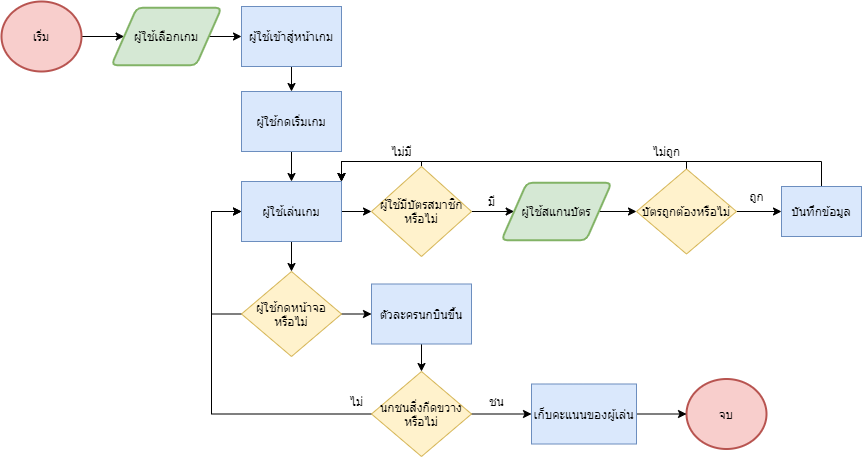

The diagram above was exported from draw.io. Its source (the exported page's mxGraphModel, read from the mxfile embedded in the PNG):
<mxGraphModel dx="1038" dy="617" grid="1" gridSize="10" guides="1" tooltips="1" connect="1" arrows="1" fold="1" page="1" pageScale="1" pageWidth="1169" pageHeight="827" math="0" shadow="0">
  <root>
    <mxCell id="0" />
    <mxCell id="1" parent="0" />
    <mxCell id="c1zSetK2fXXw60_KSvmM-1" style="edgeStyle=orthogonalEdgeStyle;rounded=0;orthogonalLoop=1;jettySize=auto;html=1;exitX=1;exitY=0.5;exitDx=0;exitDy=0;exitPerimeter=0;entryX=0;entryY=0.5;entryDx=0;entryDy=0;" edge="1" parent="1" source="5Z8ZkLkuxuQ2QyfG2gJf-3" target="5Z8ZkLkuxuQ2QyfG2gJf-12">
      <mxGeometry relative="1" as="geometry" />
    </mxCell>
    <mxCell id="5Z8ZkLkuxuQ2QyfG2gJf-3" value="เริ่ม" style="strokeWidth=2;html=1;shape=mxgraph.flowchart.start_1;whiteSpace=wrap;fillColor=#f8cecc;strokeColor=#b85450;" parent="1" vertex="1">
      <mxGeometry x="80" y="30" width="80" height="70" as="geometry" />
    </mxCell>
    <mxCell id="c1zSetK2fXXw60_KSvmM-3" style="edgeStyle=orthogonalEdgeStyle;rounded=0;orthogonalLoop=1;jettySize=auto;html=1;exitX=1;exitY=0.5;exitDx=0;exitDy=0;" edge="1" parent="1" source="5Z8ZkLkuxuQ2QyfG2gJf-12">
      <mxGeometry relative="1" as="geometry">
        <mxPoint x="320" y="65" as="targetPoint" />
      </mxGeometry>
    </mxCell>
    <mxCell id="5Z8ZkLkuxuQ2QyfG2gJf-12" value="ผู้ใช้เลือกเกม" style="shape=parallelogram;html=1;strokeWidth=2;perimeter=parallelogramPerimeter;whiteSpace=wrap;rounded=1;arcSize=12;size=0.23;fillColor=#d5e8d4;strokeColor=#82b366;" parent="1" vertex="1">
      <mxGeometry x="190" y="36.25" width="110" height="57.5" as="geometry" />
    </mxCell>
    <mxCell id="c1zSetK2fXXw60_KSvmM-14" style="edgeStyle=orthogonalEdgeStyle;rounded=0;orthogonalLoop=1;jettySize=auto;html=1;exitX=1;exitY=0.5;exitDx=0;exitDy=0;entryX=0;entryY=0.5;entryDx=0;entryDy=0;" edge="1" parent="1" source="5Z8ZkLkuxuQ2QyfG2gJf-27" target="5Z8ZkLkuxuQ2QyfG2gJf-29">
      <mxGeometry relative="1" as="geometry" />
    </mxCell>
    <mxCell id="c1zSetK2fXXw60_KSvmM-36" style="edgeStyle=orthogonalEdgeStyle;rounded=0;orthogonalLoop=1;jettySize=auto;html=1;exitX=0.5;exitY=0;exitDx=0;exitDy=0;entryX=1;entryY=0;entryDx=0;entryDy=0;" edge="1" parent="1" source="5Z8ZkLkuxuQ2QyfG2gJf-27" target="c1zSetK2fXXw60_KSvmM-11">
      <mxGeometry relative="1" as="geometry">
        <Array as="points">
          <mxPoint x="500" y="190" />
          <mxPoint x="420" y="190" />
        </Array>
      </mxGeometry>
    </mxCell>
    <mxCell id="5Z8ZkLkuxuQ2QyfG2gJf-27" value="ผู้ใช้มีบัตรสมาชิกหรือไม่" style="rhombus;whiteSpace=wrap;html=1;fillColor=#fff2cc;strokeColor=#d6b656;" parent="1" vertex="1">
      <mxGeometry x="450" y="195" width="100" height="90" as="geometry" />
    </mxCell>
    <mxCell id="c1zSetK2fXXw60_KSvmM-34" style="edgeStyle=orthogonalEdgeStyle;rounded=0;orthogonalLoop=1;jettySize=auto;html=1;exitX=1;exitY=0.5;exitDx=0;exitDy=0;" edge="1" parent="1" source="5Z8ZkLkuxuQ2QyfG2gJf-29" target="5Z8ZkLkuxuQ2QyfG2gJf-35">
      <mxGeometry relative="1" as="geometry" />
    </mxCell>
    <mxCell id="5Z8ZkLkuxuQ2QyfG2gJf-29" value="ผู้ใช้สแกนบัตร" style="shape=parallelogram;html=1;strokeWidth=2;perimeter=parallelogramPerimeter;whiteSpace=wrap;rounded=1;arcSize=12;size=0.23;fillColor=#d5e8d4;strokeColor=#82b366;" parent="1" vertex="1">
      <mxGeometry x="580" y="211.25" width="110" height="57.5" as="geometry" />
    </mxCell>
    <mxCell id="5Z8ZkLkuxuQ2QyfG2gJf-30" value="จบ" style="strokeWidth=2;html=1;shape=mxgraph.flowchart.start_1;whiteSpace=wrap;fillColor=#f8cecc;strokeColor=#b85450;" parent="1" vertex="1">
      <mxGeometry x="765" y="407.5" width="80" height="70" as="geometry" />
    </mxCell>
    <mxCell id="c1zSetK2fXXw60_KSvmM-23" style="edgeStyle=orthogonalEdgeStyle;rounded=0;orthogonalLoop=1;jettySize=auto;html=1;exitX=1;exitY=0.5;exitDx=0;exitDy=0;entryX=0;entryY=0.5;entryDx=0;entryDy=0;" edge="1" parent="1" source="5Z8ZkLkuxuQ2QyfG2gJf-35" target="c1zSetK2fXXw60_KSvmM-22">
      <mxGeometry relative="1" as="geometry" />
    </mxCell>
    <mxCell id="c1zSetK2fXXw60_KSvmM-37" style="edgeStyle=orthogonalEdgeStyle;rounded=0;orthogonalLoop=1;jettySize=auto;html=1;exitX=0.5;exitY=0;exitDx=0;exitDy=0;entryX=1;entryY=0;entryDx=0;entryDy=0;" edge="1" parent="1" source="5Z8ZkLkuxuQ2QyfG2gJf-35" target="c1zSetK2fXXw60_KSvmM-11">
      <mxGeometry relative="1" as="geometry">
        <Array as="points">
          <mxPoint x="765" y="190" />
          <mxPoint x="420" y="190" />
        </Array>
      </mxGeometry>
    </mxCell>
    <mxCell id="5Z8ZkLkuxuQ2QyfG2gJf-35" value="บัตรถูกต้องหรือไม่" style="rhombus;whiteSpace=wrap;html=1;fillColor=#fff2cc;strokeColor=#d6b656;" parent="1" vertex="1">
      <mxGeometry x="715" y="197.5" width="100" height="85" as="geometry" />
    </mxCell>
    <mxCell id="c1zSetK2fXXw60_KSvmM-9" style="edgeStyle=orthogonalEdgeStyle;rounded=0;orthogonalLoop=1;jettySize=auto;html=1;exitX=0.5;exitY=1;exitDx=0;exitDy=0;entryX=0.5;entryY=0;entryDx=0;entryDy=0;" edge="1" parent="1" source="c1zSetK2fXXw60_KSvmM-2" target="c1zSetK2fXXw60_KSvmM-7">
      <mxGeometry relative="1" as="geometry" />
    </mxCell>
    <mxCell id="c1zSetK2fXXw60_KSvmM-2" value="ผู้ใช้เข้าสู่หน้าเกม" style="rounded=0;whiteSpace=wrap;html=1;fillColor=#dae8fc;strokeColor=#6c8ebf;" vertex="1" parent="1">
      <mxGeometry x="320" y="35" width="100" height="60" as="geometry" />
    </mxCell>
    <mxCell id="c1zSetK2fXXw60_KSvmM-45" style="edgeStyle=orthogonalEdgeStyle;rounded=0;orthogonalLoop=1;jettySize=auto;html=1;exitX=0;exitY=0.5;exitDx=0;exitDy=0;entryX=0;entryY=0.5;entryDx=0;entryDy=0;" edge="1" parent="1" source="c1zSetK2fXXw60_KSvmM-6" target="c1zSetK2fXXw60_KSvmM-11">
      <mxGeometry relative="1" as="geometry">
        <Array as="points">
          <mxPoint x="290" y="343" />
          <mxPoint x="290" y="240" />
        </Array>
      </mxGeometry>
    </mxCell>
    <mxCell id="c1zSetK2fXXw60_KSvmM-46" style="edgeStyle=orthogonalEdgeStyle;rounded=0;orthogonalLoop=1;jettySize=auto;html=1;exitX=1;exitY=0.5;exitDx=0;exitDy=0;entryX=0;entryY=0.5;entryDx=0;entryDy=0;" edge="1" parent="1" source="c1zSetK2fXXw60_KSvmM-6" target="c1zSetK2fXXw60_KSvmM-41">
      <mxGeometry relative="1" as="geometry" />
    </mxCell>
    <mxCell id="c1zSetK2fXXw60_KSvmM-6" value="ผู้ใช้กดหน้าจอ&lt;br&gt;หรือไม่" style="rhombus;whiteSpace=wrap;html=1;fillColor=#fff2cc;strokeColor=#d6b656;" vertex="1" parent="1">
      <mxGeometry x="320" y="300" width="100" height="85" as="geometry" />
    </mxCell>
    <mxCell id="c1zSetK2fXXw60_KSvmM-12" style="edgeStyle=orthogonalEdgeStyle;rounded=0;orthogonalLoop=1;jettySize=auto;html=1;exitX=0.5;exitY=1;exitDx=0;exitDy=0;entryX=0.5;entryY=0;entryDx=0;entryDy=0;" edge="1" parent="1" source="c1zSetK2fXXw60_KSvmM-7" target="c1zSetK2fXXw60_KSvmM-11">
      <mxGeometry relative="1" as="geometry" />
    </mxCell>
    <mxCell id="c1zSetK2fXXw60_KSvmM-7" value="ผู้ใช้กดเริ่มเกม" style="rounded=0;whiteSpace=wrap;html=1;fillColor=#dae8fc;strokeColor=#6c8ebf;" vertex="1" parent="1">
      <mxGeometry x="320" y="120" width="100" height="60" as="geometry" />
    </mxCell>
    <mxCell id="c1zSetK2fXXw60_KSvmM-35" style="edgeStyle=orthogonalEdgeStyle;rounded=0;orthogonalLoop=1;jettySize=auto;html=1;exitX=1;exitY=0.5;exitDx=0;exitDy=0;entryX=0;entryY=0.5;entryDx=0;entryDy=0;" edge="1" parent="1" source="c1zSetK2fXXw60_KSvmM-11" target="5Z8ZkLkuxuQ2QyfG2gJf-27">
      <mxGeometry relative="1" as="geometry" />
    </mxCell>
    <mxCell id="c1zSetK2fXXw60_KSvmM-40" style="edgeStyle=orthogonalEdgeStyle;rounded=0;orthogonalLoop=1;jettySize=auto;html=1;exitX=0.5;exitY=1;exitDx=0;exitDy=0;" edge="1" parent="1" source="c1zSetK2fXXw60_KSvmM-11" target="c1zSetK2fXXw60_KSvmM-6">
      <mxGeometry relative="1" as="geometry" />
    </mxCell>
    <mxCell id="c1zSetK2fXXw60_KSvmM-11" value="ผู้ใช้เล่นเกม" style="rounded=0;whiteSpace=wrap;html=1;fillColor=#dae8fc;strokeColor=#6c8ebf;" vertex="1" parent="1">
      <mxGeometry x="320" y="210" width="100" height="60" as="geometry" />
    </mxCell>
    <mxCell id="c1zSetK2fXXw60_KSvmM-19" value="มี&lt;br&gt;" style="text;html=1;align=center;verticalAlign=middle;resizable=0;points=[];autosize=1;" vertex="1" parent="1">
      <mxGeometry x="560" y="220" width="20" height="20" as="geometry" />
    </mxCell>
    <mxCell id="c1zSetK2fXXw60_KSvmM-20" value="ถูก" style="text;html=1;align=center;verticalAlign=middle;resizable=0;points=[];autosize=1;" vertex="1" parent="1">
      <mxGeometry x="820" y="215" width="30" height="20" as="geometry" />
    </mxCell>
    <mxCell id="c1zSetK2fXXw60_KSvmM-38" style="edgeStyle=orthogonalEdgeStyle;rounded=0;orthogonalLoop=1;jettySize=auto;html=1;exitX=0.5;exitY=0;exitDx=0;exitDy=0;entryX=1;entryY=0;entryDx=0;entryDy=0;" edge="1" parent="1" source="c1zSetK2fXXw60_KSvmM-22" target="c1zSetK2fXXw60_KSvmM-11">
      <mxGeometry relative="1" as="geometry">
        <Array as="points">
          <mxPoint x="900" y="190" />
          <mxPoint x="420" y="190" />
        </Array>
      </mxGeometry>
    </mxCell>
    <mxCell id="c1zSetK2fXXw60_KSvmM-22" value="บันทึกข้อมูล" style="rounded=0;whiteSpace=wrap;html=1;fillColor=#dae8fc;strokeColor=#6c8ebf;" vertex="1" parent="1">
      <mxGeometry x="860" y="215" width="80" height="50" as="geometry" />
    </mxCell>
    <mxCell id="c1zSetK2fXXw60_KSvmM-26" value="ไม่ถูก" style="text;html=1;align=center;verticalAlign=middle;resizable=0;points=[];autosize=1;" vertex="1" parent="1">
      <mxGeometry x="725" y="170" width="40" height="20" as="geometry" />
    </mxCell>
    <mxCell id="c1zSetK2fXXw60_KSvmM-27" value="ไม่มี" style="text;html=1;align=center;verticalAlign=middle;resizable=0;points=[];autosize=1;" vertex="1" parent="1">
      <mxGeometry x="460" y="170" width="40" height="20" as="geometry" />
    </mxCell>
    <mxCell id="c1zSetK2fXXw60_KSvmM-49" style="edgeStyle=orthogonalEdgeStyle;rounded=0;orthogonalLoop=1;jettySize=auto;html=1;exitX=0.5;exitY=1;exitDx=0;exitDy=0;entryX=0.5;entryY=0;entryDx=0;entryDy=0;" edge="1" parent="1" source="c1zSetK2fXXw60_KSvmM-41" target="c1zSetK2fXXw60_KSvmM-47">
      <mxGeometry relative="1" as="geometry" />
    </mxCell>
    <mxCell id="c1zSetK2fXXw60_KSvmM-41" value="ตัวละครนกบินขึ้น" style="rounded=0;whiteSpace=wrap;html=1;fillColor=#dae8fc;strokeColor=#6c8ebf;" vertex="1" parent="1">
      <mxGeometry x="450" y="312.5" width="100" height="60" as="geometry" />
    </mxCell>
    <mxCell id="c1zSetK2fXXw60_KSvmM-50" style="edgeStyle=orthogonalEdgeStyle;rounded=0;orthogonalLoop=1;jettySize=auto;html=1;entryX=0;entryY=0.5;entryDx=0;entryDy=0;" edge="1" parent="1" source="c1zSetK2fXXw60_KSvmM-47" target="c1zSetK2fXXw60_KSvmM-11">
      <mxGeometry relative="1" as="geometry">
        <Array as="points">
          <mxPoint x="290" y="443" />
          <mxPoint x="290" y="240" />
        </Array>
      </mxGeometry>
    </mxCell>
    <mxCell id="c1zSetK2fXXw60_KSvmM-57" style="edgeStyle=orthogonalEdgeStyle;rounded=0;orthogonalLoop=1;jettySize=auto;html=1;exitX=1;exitY=0.5;exitDx=0;exitDy=0;entryX=0;entryY=0.5;entryDx=0;entryDy=0;" edge="1" parent="1" source="c1zSetK2fXXw60_KSvmM-47" target="c1zSetK2fXXw60_KSvmM-56">
      <mxGeometry relative="1" as="geometry" />
    </mxCell>
    <mxCell id="c1zSetK2fXXw60_KSvmM-47" value="นกชนสิ่งกีดขวางหรือไม่" style="rhombus;whiteSpace=wrap;html=1;fillColor=#fff2cc;strokeColor=#d6b656;" vertex="1" parent="1">
      <mxGeometry x="450" y="400" width="100" height="85" as="geometry" />
    </mxCell>
    <mxCell id="c1zSetK2fXXw60_KSvmM-51" value="ไม่" style="text;html=1;align=center;verticalAlign=middle;resizable=0;points=[];autosize=1;" vertex="1" parent="1">
      <mxGeometry x="420" y="420" width="30" height="20" as="geometry" />
    </mxCell>
    <mxCell id="c1zSetK2fXXw60_KSvmM-54" value="ชน" style="text;html=1;align=center;verticalAlign=middle;resizable=0;points=[];autosize=1;" vertex="1" parent="1">
      <mxGeometry x="560" y="420" width="30" height="20" as="geometry" />
    </mxCell>
    <mxCell id="c1zSetK2fXXw60_KSvmM-58" style="edgeStyle=orthogonalEdgeStyle;rounded=0;orthogonalLoop=1;jettySize=auto;html=1;exitX=1;exitY=0.5;exitDx=0;exitDy=0;entryX=0;entryY=0.5;entryDx=0;entryDy=0;entryPerimeter=0;" edge="1" parent="1" source="c1zSetK2fXXw60_KSvmM-56" target="5Z8ZkLkuxuQ2QyfG2gJf-30">
      <mxGeometry relative="1" as="geometry" />
    </mxCell>
    <mxCell id="c1zSetK2fXXw60_KSvmM-56" value="เก็บคะแนนของผู้เล่น" style="rounded=0;whiteSpace=wrap;html=1;fillColor=#dae8fc;strokeColor=#6c8ebf;" vertex="1" parent="1">
      <mxGeometry x="610" y="412.5" width="105" height="60" as="geometry" />
    </mxCell>
  </root>
</mxGraphModel>